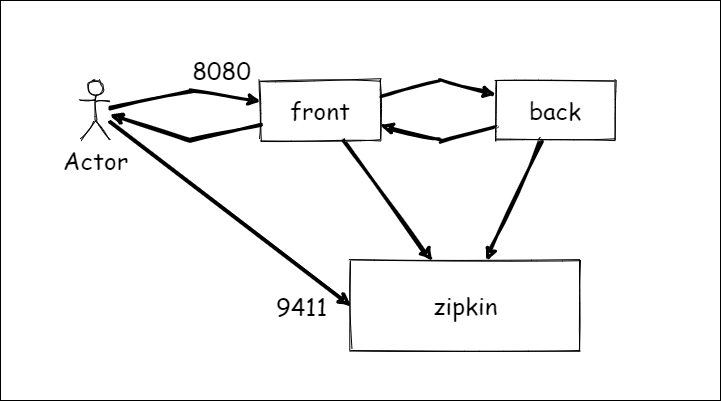

The diagram above was exported from draw.io. Its source (the exported page's mxGraphModel, read from the mxfile embedded in the PNG):
<mxGraphModel dx="1001" dy="790" grid="1" gridSize="10" guides="1" tooltips="1" connect="1" arrows="1" fold="1" page="1" pageScale="1" pageWidth="1169" pageHeight="827" math="0" shadow="0">
  <root>
    <mxCell id="0" />
    <mxCell id="1" parent="0" />
    <mxCell id="2" value="" style="rounded=0;whiteSpace=wrap;html=1;sketch=0;fontFamily=Comic Sans MS;fontSize=24;" parent="1" vertex="1">
      <mxGeometry width="720" height="400" as="geometry" />
    </mxCell>
    <mxCell id="6" style="rounded=0;orthogonalLoop=1;jettySize=auto;html=1;fontFamily=Comic Sans MS;fontSize=24;sketch=1;strokeWidth=3;" parent="1" source="3" target="5" edge="1">
      <mxGeometry relative="1" as="geometry" />
    </mxCell>
    <mxCell id="8" style="edgeStyle=none;rounded=0;sketch=1;orthogonalLoop=1;jettySize=auto;html=1;strokeWidth=3;fontFamily=Comic Sans MS;fontSize=24;" parent="1" source="3" target="4" edge="1">
      <mxGeometry relative="1" as="geometry">
        <Array as="points">
          <mxPoint x="440" y="80" />
        </Array>
      </mxGeometry>
    </mxCell>
    <mxCell id="12" style="edgeStyle=none;rounded=0;sketch=1;orthogonalLoop=1;jettySize=auto;html=1;strokeWidth=3;fontFamily=Comic Sans MS;fontSize=24;" parent="1" source="3" target="10" edge="1">
      <mxGeometry relative="1" as="geometry">
        <Array as="points">
          <mxPoint x="190" y="140" />
        </Array>
      </mxGeometry>
    </mxCell>
    <mxCell id="3" value="front" style="rounded=0;whiteSpace=wrap;html=1;sketch=1;fontFamily=Comic Sans MS;fontSize=24;" parent="1" vertex="1">
      <mxGeometry x="260" y="80" width="120" height="60" as="geometry" />
    </mxCell>
    <mxCell id="7" style="edgeStyle=none;rounded=0;sketch=1;orthogonalLoop=1;jettySize=auto;html=1;strokeWidth=3;fontFamily=Comic Sans MS;fontSize=24;" parent="1" source="4" target="5" edge="1">
      <mxGeometry relative="1" as="geometry" />
    </mxCell>
    <mxCell id="9" style="edgeStyle=none;rounded=0;sketch=1;orthogonalLoop=1;jettySize=auto;html=1;strokeWidth=3;fontFamily=Comic Sans MS;fontSize=24;" parent="1" source="4" target="3" edge="1">
      <mxGeometry relative="1" as="geometry">
        <Array as="points">
          <mxPoint x="440" y="140" />
        </Array>
      </mxGeometry>
    </mxCell>
    <mxCell id="4" value="back" style="rounded=0;whiteSpace=wrap;html=1;sketch=1;fontFamily=Comic Sans MS;fontSize=24;" parent="1" vertex="1">
      <mxGeometry x="495" y="80" width="120" height="60" as="geometry" />
    </mxCell>
    <mxCell id="5" value="zipkin" style="rounded=0;whiteSpace=wrap;html=1;sketch=1;fontFamily=Comic Sans MS;fontSize=24;" parent="1" vertex="1">
      <mxGeometry x="350" y="260" width="230" height="90" as="geometry" />
    </mxCell>
    <mxCell id="11" style="edgeStyle=none;rounded=0;sketch=1;orthogonalLoop=1;jettySize=auto;html=1;strokeWidth=3;fontFamily=Comic Sans MS;fontSize=24;" parent="1" source="10" target="3" edge="1">
      <mxGeometry relative="1" as="geometry">
        <Array as="points">
          <mxPoint x="190" y="90" />
        </Array>
      </mxGeometry>
    </mxCell>
    <mxCell id="14" value="8080" style="edgeLabel;html=1;align=center;verticalAlign=middle;resizable=0;points=[];fontFamily=Comic Sans MS;fontSize=24;" parent="11" vertex="1" connectable="0">
      <mxGeometry x="0.268" y="1" relative="1" as="geometry">
        <mxPoint x="14.780000000000001" y="-21.33" as="offset" />
      </mxGeometry>
    </mxCell>
    <mxCell id="13" style="edgeStyle=none;rounded=0;sketch=1;orthogonalLoop=1;jettySize=auto;html=1;strokeWidth=3;fontFamily=Comic Sans MS;fontSize=24;entryX=0;entryY=0.5;entryDx=0;entryDy=0;" parent="1" source="10" target="5" edge="1">
      <mxGeometry relative="1" as="geometry" />
    </mxCell>
    <mxCell id="15" value="9411" style="edgeLabel;html=1;align=center;verticalAlign=middle;resizable=0;points=[];fontSize=24;fontFamily=Comic Sans MS;" parent="13" vertex="1" connectable="0">
      <mxGeometry x="0.464" y="-3" relative="1" as="geometry">
        <mxPoint x="16.27" y="46.9" as="offset" />
      </mxGeometry>
    </mxCell>
    <mxCell id="10" value="Actor" style="shape=umlActor;verticalLabelPosition=bottom;verticalAlign=top;html=1;outlineConnect=0;sketch=1;fontFamily=Comic Sans MS;fontSize=24;" parent="1" vertex="1">
      <mxGeometry x="80" y="80" width="30" height="60" as="geometry" />
    </mxCell>
  </root>
</mxGraphModel>